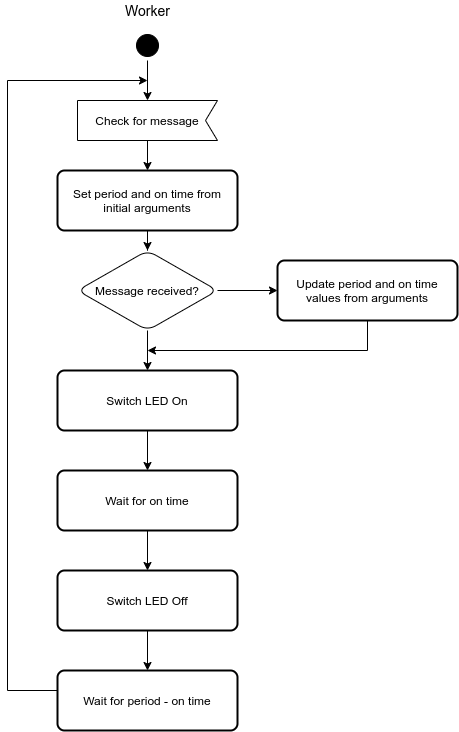

The diagram above was exported from draw.io. Its source (the exported page's mxGraphModel, read from the mxfile embedded in the PNG):
<mxGraphModel dx="2411" dy="1013" grid="1" gridSize="10" guides="1" tooltips="1" connect="1" arrows="1" fold="1" page="1" pageScale="1" pageWidth="827" pageHeight="1169" math="0" shadow="0">
  <root>
    <mxCell id="0" />
    <mxCell id="1" parent="0" />
    <mxCell id="2" value="" style="edgeStyle=orthogonalEdgeStyle;rounded=0;orthogonalLoop=1;jettySize=auto;html=1;" edge="1" source="3" target="6" parent="1">
      <mxGeometry relative="1" as="geometry" />
    </mxCell>
    <mxCell id="3" value="" style="ellipse;html=1;shape=startState;fillColor=#000000;fontFamily=Lucida Console;fontSize=9;verticalAlign=top;rounded=1;" vertex="1" parent="1">
      <mxGeometry x="952" y="590" width="30" height="30" as="geometry" />
    </mxCell>
    <mxCell id="4" value="&lt;font style=&quot;font-size: 14px&quot;&gt;Worker&lt;/font&gt;" style="text;html=1;align=center;verticalAlign=middle;resizable=0;points=[];autosize=1;strokeColor=none;" vertex="1" parent="1">
      <mxGeometry x="937" y="560" width="60" height="20" as="geometry" />
    </mxCell>
    <mxCell id="5" value="" style="edgeStyle=orthogonalEdgeStyle;rounded=0;orthogonalLoop=1;jettySize=auto;html=1;" edge="1" source="6" target="21" parent="1">
      <mxGeometry relative="1" as="geometry" />
    </mxCell>
    <mxCell id="6" value="Check for message" style="shape=mxgraph.sysml.accEvent;flipH=1;whiteSpace=wrap;align=center;rounded=1;" vertex="1" parent="1">
      <mxGeometry x="897" y="660" width="140" height="40" as="geometry" />
    </mxCell>
    <mxCell id="7" value="" style="edgeStyle=orthogonalEdgeStyle;rounded=0;orthogonalLoop=1;jettySize=auto;html=1;" edge="1" source="9" target="11" parent="1">
      <mxGeometry relative="1" as="geometry" />
    </mxCell>
    <mxCell id="8" value="" style="edgeStyle=orthogonalEdgeStyle;rounded=0;orthogonalLoop=1;jettySize=auto;html=1;" edge="1" source="9" target="19" parent="1">
      <mxGeometry relative="1" as="geometry" />
    </mxCell>
    <mxCell id="9" value="Message received?" style="rhombus;whiteSpace=wrap;html=1;rounded=1;" vertex="1" parent="1">
      <mxGeometry x="897" y="810" width="140" height="80" as="geometry" />
    </mxCell>
    <mxCell id="10" value="" style="edgeStyle=orthogonalEdgeStyle;rounded=0;orthogonalLoop=1;jettySize=auto;html=1;" edge="1" source="11" target="13" parent="1">
      <mxGeometry relative="1" as="geometry" />
    </mxCell>
    <mxCell id="11" value="Switch LED On" style="whiteSpace=wrap;html=1;absoluteArcSize=1;arcSize=14;strokeWidth=2;rounded=1;" vertex="1" parent="1">
      <mxGeometry x="877" y="930" width="180" height="60" as="geometry" />
    </mxCell>
    <mxCell id="12" value="" style="edgeStyle=orthogonalEdgeStyle;rounded=0;orthogonalLoop=1;jettySize=auto;html=1;" edge="1" source="13" target="15" parent="1">
      <mxGeometry relative="1" as="geometry" />
    </mxCell>
    <mxCell id="13" value="Wait for on time" style="whiteSpace=wrap;html=1;absoluteArcSize=1;arcSize=14;strokeWidth=2;rounded=1;" vertex="1" parent="1">
      <mxGeometry x="877" y="1030" width="180" height="60" as="geometry" />
    </mxCell>
    <mxCell id="14" value="" style="edgeStyle=orthogonalEdgeStyle;rounded=0;orthogonalLoop=1;jettySize=auto;html=1;" edge="1" source="15" target="17" parent="1">
      <mxGeometry relative="1" as="geometry" />
    </mxCell>
    <mxCell id="15" value="Switch LED Off" style="whiteSpace=wrap;html=1;absoluteArcSize=1;arcSize=14;strokeWidth=2;rounded=1;" vertex="1" parent="1">
      <mxGeometry x="877" y="1130" width="180" height="60" as="geometry" />
    </mxCell>
    <mxCell id="16" style="edgeStyle=orthogonalEdgeStyle;rounded=0;orthogonalLoop=1;jettySize=auto;html=1;" edge="1" source="17" parent="1">
      <mxGeometry relative="1" as="geometry">
        <mxPoint x="967" y="640" as="targetPoint" />
        <Array as="points">
          <mxPoint x="827" y="1250" />
          <mxPoint x="827" y="640" />
        </Array>
      </mxGeometry>
    </mxCell>
    <mxCell id="17" value="Wait for period - on time" style="whiteSpace=wrap;html=1;absoluteArcSize=1;arcSize=14;strokeWidth=2;rounded=1;" vertex="1" parent="1">
      <mxGeometry x="877" y="1230" width="180" height="60" as="geometry" />
    </mxCell>
    <mxCell id="18" style="edgeStyle=orthogonalEdgeStyle;rounded=0;orthogonalLoop=1;jettySize=auto;html=1;" edge="1" source="19" parent="1">
      <mxGeometry relative="1" as="geometry">
        <mxPoint x="967" y="910" as="targetPoint" />
        <Array as="points">
          <mxPoint x="1187" y="910" />
        </Array>
      </mxGeometry>
    </mxCell>
    <mxCell id="19" value="Update period and on time values from arguments" style="whiteSpace=wrap;html=1;absoluteArcSize=1;arcSize=14;strokeWidth=2;rounded=1;" vertex="1" parent="1">
      <mxGeometry x="1097" y="820" width="180" height="60" as="geometry" />
    </mxCell>
    <mxCell id="20" value="" style="edgeStyle=orthogonalEdgeStyle;rounded=0;orthogonalLoop=1;jettySize=auto;html=1;" edge="1" source="21" target="9" parent="1">
      <mxGeometry relative="1" as="geometry" />
    </mxCell>
    <mxCell id="21" value="Set period and on time from initial arguments" style="whiteSpace=wrap;html=1;absoluteArcSize=1;arcSize=14;strokeWidth=2;rounded=1;" vertex="1" parent="1">
      <mxGeometry x="877" y="730" width="180" height="60" as="geometry" />
    </mxCell>
  </root>
</mxGraphModel>